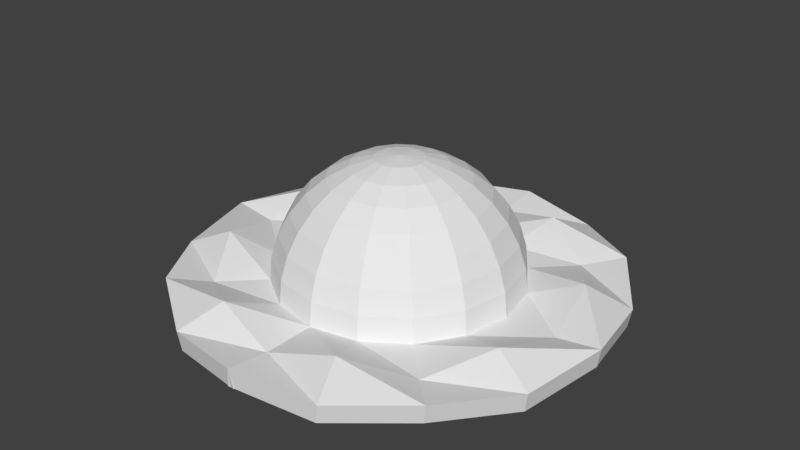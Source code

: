# Source: jellyfish.blend  (saved by Blender 2.78.0; exported with 4.5.12 LTS)
import bpy
from mathutils import Matrix  # noqa: F401  (used for matrix-valued properties, if any)

bpy.ops.wm.read_factory_settings(use_empty=True)
scene = bpy.context.scene
scene.name = 'Scene'

# ---- collections
col_collection_3 = bpy.data.collections.new('Collection 3'); scene.collection.children.link(col_collection_3)

# ---- world
world_world = bpy.data.worlds.new('World'); scene.world = world_world
world_world.color = (0.05088, 0.05088, 0.05088)
world_world.use_sun_shadow = False
world_world.sun_shadow_jitter_overblur = 0.0
world_world.cycles.sampling_method = 'MANUAL'

# ---- meshes
me_sphere = bpy.data.meshes.new('Sphere')
me_sphere.from_pydata([(0.0, 0.1951, 0.9808), (0.0, 0.3827, 0.9239), (0.0, 0.5556, 0.8315), (0.0, 0.8315, 0.5556), (0.0, 0.9239, 0.3827), (0.07466, 0.1802, 0.9808), (0.1464, 0.3536, 0.9239), (0.2126, 0.5133, 0.8315), (0.2706, 0.6533, 0.7071), (0.3182, 0.7682, 0.5556), (0.3536, 0.8536, 0.3827), (0.3753, 0.9061, 0.1951), (0.3827, 0.9239, 7.55e-08), (0.1379, 0.1379, 0.9808), (0.2706, 0.2706, 0.9239), (0.3928, 0.3928, 0.8315), (0.5, 0.5, 0.7071), (0.5879, 0.5879, 0.5556), (0.6533, 0.6533, 0.3827), (0.6935, 0.6935, 0.1951), (0.7071, 0.7071, 7.55e-08), (0.1802, 0.07466, 0.9808), (0.3536, 0.1464, 0.9239), (0.5133, 0.2126, 0.8315), (0.6533, 0.2706, 0.7071), (0.7682, 0.3182, 0.5556), (0.8536, 0.3536, 0.3827), (0.9061, 0.3753, 0.1951), (0.1951, -3.452e-07, 0.9808), (0.3827, -3.824e-07, 0.9239), (0.5556, -3.824e-07, 0.8315), (0.7071, -3.973e-07, 0.7071), (0.8315, -4.122e-07, 0.5556), (0.9239, -3.824e-07, 0.3827), (0.9808, -3.824e-07, 0.1951), (1.0, -4.42e-07, 7.55e-08), (-1.247e-07, -6.269e-07, 1.0), (3.184e-07, 0.7071, 0.7071), (3.929e-07, 0.9808, 0.1951), (1.649, 0.6828, 7.55e-08), (0.0, 1.0, 7.55e-08), (0.9239, 0.3827, 7.55e-08), (-3.484e-08, 1.425, 7.55e-08), (0.5454, 1.317, 0.1495), (1.008, 1.008, 7.55e-08), (1.317, 0.5454, 0.1495), (1.425, -5.413e-07, 7.55e-08), (-4.926e-08, 1.784, 0.05371), (0.6828, 1.649, 7.55e-08), (1.262, 1.262, 0.05371), (1.784, -6.251e-07, 0.05371), (1.623, 0.6699, -0.1575), (-0.02584, 1.771, -0.1038), (0.657, 1.636, -0.1575), (1.236, 1.249, -0.1038), (1.758, -0.0129, -0.1038), (0.3827, 0.9239, -0.137), (0.7071, 0.7071, -0.137), (1.0, -4.42e-07, -0.137), (0.0, 1.0, -0.137), (0.9239, 0.3827, -0.137)], [], [(40, 38, 11, 12), (0, 36, 5), (1, 0, 5, 6), (2, 1, 6, 7), (37, 2, 7, 8), (3, 37, 8, 9), (4, 3, 9, 10), (38, 4, 10, 11), (10, 9, 17, 18), (11, 10, 18, 19), (12, 11, 19, 20), (5, 36, 13), (6, 5, 13, 14), (7, 6, 14, 15), (8, 7, 15, 16), (9, 8, 16, 17), (15, 14, 22, 23), (16, 15, 23, 24), (17, 16, 24, 25), (18, 17, 25, 26), (19, 18, 26, 27), (20, 19, 27, 41), (13, 36, 21), (14, 13, 21, 22), (27, 26, 33, 34), (41, 27, 34, 35), (21, 36, 28), (22, 21, 28, 29), (23, 22, 29, 30), (24, 23, 30, 31), (25, 24, 31, 32), (26, 25, 32, 33), (20, 41, 45, 44), (40, 12, 43, 42), (41, 35, 46, 45), (12, 20, 44, 43), (44, 45, 39, 49), (45, 46, 50, 39), (42, 43, 48, 47), (43, 44, 49, 48), (47, 48, 53, 52), (48, 49, 54, 53), (49, 39, 51, 54), (39, 50, 55, 51), (41, 20, 57, 60), (35, 41, 60, 58), (20, 12, 56, 57), (12, 40, 59, 56), (58, 60, 51), (51, 55, 58), (54, 51, 57), (57, 56, 54), (53, 56, 59), (52, 53, 59), (51, 60, 57), (56, 53, 54)])
me_sphere.use_remesh_preserve_volume = False
me_sphere.use_remesh_preserve_attributes = False
me_sphere.use_mirror_vertex_groups = False
me_sphere.update()

# ---- objects
ob_sphere = bpy.data.objects.new('Sphere', me_sphere)

# ---- transforms, parenting, visibility, modifiers, constraints
ob_sphere.location = (0.0, 0.0, 0.0)
ob_sphere.lineart.crease_threshold = 0.0
_m = ob_sphere.modifiers.new('Mirror', 'MIRROR')
_m.use_axis = (True, True, False)

# ---- collection membership
col_collection_3.objects.link(ob_sphere)

# ---- scene / render settings (as saved in the file)
scene.frame_start = 1; scene.frame_end = 250; scene.frame_set(1)
scene.render.engine = 'BLENDER_EEVEE_NEXT'
scene.render.resolution_percentage = 50
scene.render.dither_intensity = 0.0
scene.cycles.use_denoising = False
scene.cycles.samples = 128
scene.cycles.sampling_pattern = 'TABULATED_SOBOL'
scene.cycles.light_sampling_threshold = 0.0
scene.cycles.use_adaptive_sampling = False
scene.cycles.use_light_tree = False
scene.cycles.blur_glossy = 0.0
scene.cycles.sample_clamp_indirect = 0.0
scene.view_settings.view_transform = 'Standard'
bpy.context.view_layer.update()

# ---- added for rendering (the .blend has no active camera and no usable light): camera, sun
cam_auto = bpy.data.cameras.new('AutoCamera')
cam_auto.lens = 50.0
cam_auto.sensor_width = 36.0
cam_auto.clip_end = 1000.0
ob_auto_camera = bpy.data.objects.new('AutoCamera', cam_auto)
scene.collection.objects.link(ob_auto_camera)
ob_auto_camera.location = (4.79074, -5.74888, 4.25382)
ob_auto_camera.rotation_euler = (1.09748, -7.21219e-08, 0.694738)
scene.camera = ob_auto_camera
light_auto_sun = bpy.data.lights.new('AutoSun', 'SUN')
light_auto_sun.energy = 3.0
light_auto_sun.angle = 0.0523599
ob_auto_sun = bpy.data.objects.new('AutoSun', light_auto_sun)
scene.collection.objects.link(ob_auto_sun)
ob_auto_sun.rotation_euler = (0.872665, 0.174533, 0.523599)
bpy.context.view_layer.update()

